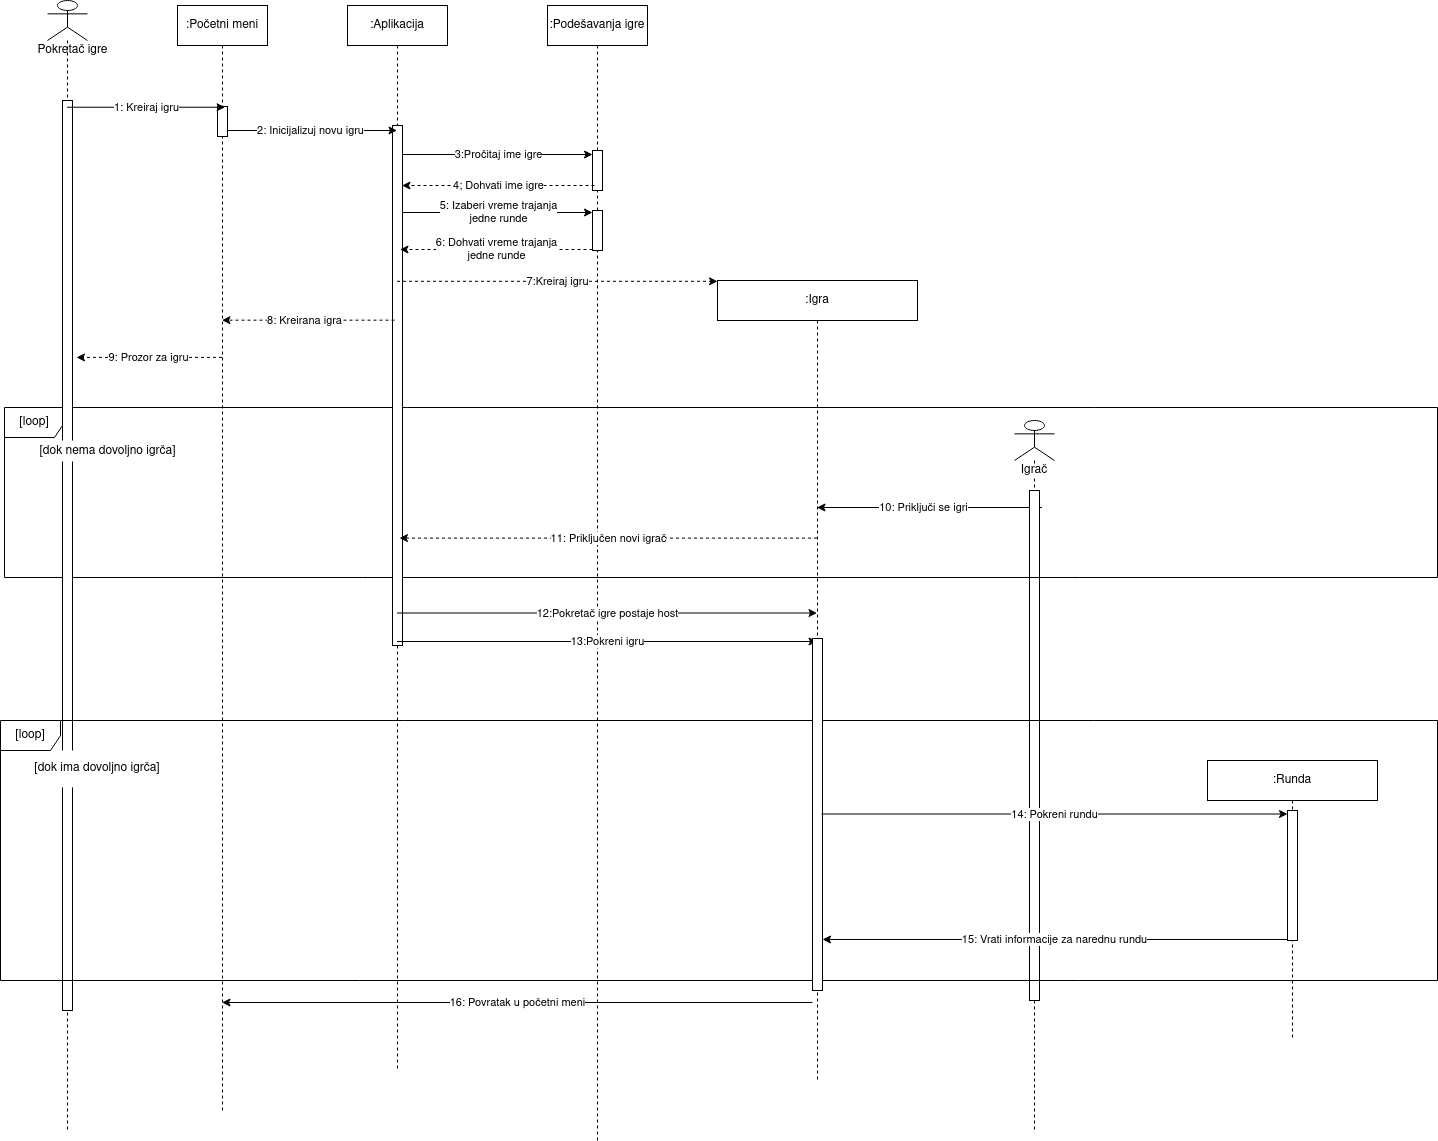

The diagram above was exported from draw.io. Its source (the exported page's mxGraphModel, read from the mxfile embedded in the PNG):
<mxGraphModel dx="868" dy="481" grid="1" gridSize="10" guides="1" tooltips="1" connect="1" arrows="1" fold="1" page="1" pageScale="1" pageWidth="850" pageHeight="1100" math="0" shadow="0">
  <root>
    <mxCell id="0" />
    <mxCell id="1" parent="0" />
    <mxCell id="HRjdHln6-6atgU92fi8D-7" value="&lt;span style=&quot;background-color: rgb(255 , 255 , 255)&quot;&gt;Igrač&lt;/span&gt;" style="shape=umlLifeline;participant=umlActor;perimeter=lifelinePerimeter;whiteSpace=wrap;html=1;container=1;collapsible=0;recursiveResize=0;verticalAlign=top;spacingTop=36;outlineConnect=0;" parent="1" vertex="1">
      <mxGeometry x="1016.99" y="450" width="40" height="710" as="geometry" />
    </mxCell>
    <mxCell id="HRjdHln6-6atgU92fi8D-11" value="" style="html=1;points=[];perimeter=orthogonalPerimeter;" parent="1" vertex="1">
      <mxGeometry x="1031.99" y="520" width="10" height="510" as="geometry" />
    </mxCell>
    <mxCell id="TZ4oYaFkpFQLlRB6NZ0C-14" value="[loop]" style="shape=umlFrame;whiteSpace=wrap;html=1;" parent="1" vertex="1">
      <mxGeometry x="7" y="437" width="1433" height="170" as="geometry" />
    </mxCell>
    <mxCell id="_-4SU93jd4tfcUrohgLC-17" value=":Početni meni" style="shape=umlLifeline;perimeter=lifelinePerimeter;whiteSpace=wrap;html=1;container=0;collapsible=0;recursiveResize=0;outlineConnect=0;" parent="1" vertex="1">
      <mxGeometry x="180" y="35" width="90" height="1105" as="geometry" />
    </mxCell>
    <mxCell id="_-4SU93jd4tfcUrohgLC-25" value=":Aplikacija" style="shape=umlLifeline;perimeter=lifelinePerimeter;whiteSpace=wrap;html=1;container=1;collapsible=0;recursiveResize=0;outlineConnect=0;" parent="1" vertex="1">
      <mxGeometry x="350" y="35" width="100" height="1065" as="geometry" />
    </mxCell>
    <mxCell id="_-4SU93jd4tfcUrohgLC-26" value="" style="html=1;points=[];perimeter=orthogonalPerimeter;" parent="_-4SU93jd4tfcUrohgLC-25" vertex="1">
      <mxGeometry x="45" y="120" width="10" height="520" as="geometry" />
    </mxCell>
    <mxCell id="FFGiDohbAl7Qqo7oBYzb-2" value="16: Povratak u početni meni" style="endArrow=classic;html=1;rounded=0;" parent="_-4SU93jd4tfcUrohgLC-25" target="_-4SU93jd4tfcUrohgLC-17" edge="1">
      <mxGeometry width="50" height="50" relative="1" as="geometry">
        <mxPoint x="465" y="997" as="sourcePoint" />
        <mxPoint x="-130" y="997" as="targetPoint" />
      </mxGeometry>
    </mxCell>
    <mxCell id="_-4SU93jd4tfcUrohgLC-27" value=":Igra" style="shape=umlLifeline;perimeter=lifelinePerimeter;whiteSpace=wrap;html=1;container=1;collapsible=0;recursiveResize=0;outlineConnect=0;size=40;" parent="1" vertex="1">
      <mxGeometry x="720" y="310" width="200" height="800" as="geometry" />
    </mxCell>
    <mxCell id="_-4SU93jd4tfcUrohgLC-30" value="&lt;div&gt;2: Inicijalizuj novu igru&lt;/div&gt;" style="endArrow=classic;html=1;rounded=0;" parent="1" source="_-4SU93jd4tfcUrohgLC-17" target="_-4SU93jd4tfcUrohgLC-25" edge="1">
      <mxGeometry width="50" height="50" relative="1" as="geometry">
        <mxPoint x="230" y="250" as="sourcePoint" />
        <mxPoint x="280" y="200" as="targetPoint" />
        <Array as="points">
          <mxPoint x="300" y="160" />
        </Array>
      </mxGeometry>
    </mxCell>
    <mxCell id="_-4SU93jd4tfcUrohgLC-32" value=":Podešavanja igre" style="shape=umlLifeline;perimeter=lifelinePerimeter;whiteSpace=wrap;html=1;container=1;collapsible=0;recursiveResize=0;outlineConnect=0;" parent="1" vertex="1">
      <mxGeometry x="550" y="35" width="100" height="1135" as="geometry" />
    </mxCell>
    <mxCell id="_-4SU93jd4tfcUrohgLC-33" value="" style="html=1;points=[];perimeter=orthogonalPerimeter;" parent="_-4SU93jd4tfcUrohgLC-32" vertex="1">
      <mxGeometry x="45" y="205" width="10" height="40" as="geometry" />
    </mxCell>
    <mxCell id="HRjdHln6-6atgU92fi8D-22" value="&lt;div&gt;6: Dohvati vreme trajanja&lt;/div&gt;&lt;div&gt;jedne runde&lt;br&gt;&lt;/div&gt;" style="endArrow=classic;html=1;rounded=0;jumpStyle=arc;exitX=-0.3;exitY=1.025;exitDx=0;exitDy=0;exitPerimeter=0;dashed=1;" parent="_-4SU93jd4tfcUrohgLC-32" edge="1">
      <mxGeometry width="50" height="50" relative="1" as="geometry">
        <mxPoint x="45" y="244" as="sourcePoint" />
        <mxPoint x="-147.5" y="244" as="targetPoint" />
      </mxGeometry>
    </mxCell>
    <mxCell id="_-4SU93jd4tfcUrohgLC-31" value="&lt;div&gt;5: Izaberi vreme trajanja&lt;/div&gt;&lt;div&gt;jedne runde&lt;br&gt;&lt;/div&gt;" style="endArrow=classic;html=1;rounded=0;" parent="_-4SU93jd4tfcUrohgLC-32" edge="1">
      <mxGeometry width="50" height="50" relative="1" as="geometry">
        <mxPoint x="-144.5" y="207" as="sourcePoint" />
        <mxPoint x="45" y="207" as="targetPoint" />
        <Array as="points" />
      </mxGeometry>
    </mxCell>
    <mxCell id="vl6WzdrjVNMAIZWl8f5B-14" value="" style="html=1;points=[];perimeter=orthogonalPerimeter;" parent="_-4SU93jd4tfcUrohgLC-32" vertex="1">
      <mxGeometry x="45" y="145" width="10" height="40" as="geometry" />
    </mxCell>
    <mxCell id="TZ4oYaFkpFQLlRB6NZ0C-7" value="" style="endArrow=classic;html=1;rounded=0;dashed=1;exitX=0.2;exitY=0.184;exitDx=0;exitDy=0;exitPerimeter=0;" parent="1" edge="1">
      <mxGeometry width="50" height="50" relative="1" as="geometry">
        <mxPoint x="397" y="349.68000000000006" as="sourcePoint" />
        <mxPoint x="224.5" y="349.68000000000006" as="targetPoint" />
      </mxGeometry>
    </mxCell>
    <mxCell id="TZ4oYaFkpFQLlRB6NZ0C-8" value="8: Kreirana igra" style="edgeLabel;html=1;align=center;verticalAlign=middle;resizable=0;points=[];" parent="TZ4oYaFkpFQLlRB6NZ0C-7" vertex="1" connectable="0">
      <mxGeometry x="0.2815" y="-1" relative="1" as="geometry">
        <mxPoint x="20" y="1" as="offset" />
      </mxGeometry>
    </mxCell>
    <mxCell id="TZ4oYaFkpFQLlRB6NZ0C-9" value="&lt;div&gt;7:Kreiraj igru&lt;/div&gt;" style="endArrow=classic;html=1;rounded=0;entryX=0;entryY=0.001;entryDx=0;entryDy=0;entryPerimeter=0;dashed=1;" parent="1" source="_-4SU93jd4tfcUrohgLC-25" target="_-4SU93jd4tfcUrohgLC-27" edge="1">
      <mxGeometry width="50" height="50" relative="1" as="geometry">
        <mxPoint x="380" y="284.9" as="sourcePoint" />
        <mxPoint x="690" y="285" as="targetPoint" />
      </mxGeometry>
    </mxCell>
    <mxCell id="TZ4oYaFkpFQLlRB6NZ0C-11" value="" style="endArrow=classic;html=1;rounded=0;dashed=1;entryX=1.4;entryY=0.21;entryDx=0;entryDy=0;entryPerimeter=0;" parent="1" edge="1">
      <mxGeometry width="50" height="50" relative="1" as="geometry">
        <mxPoint x="224.5" y="386.9000000000001" as="sourcePoint" />
        <mxPoint x="79" y="386.9000000000001" as="targetPoint" />
      </mxGeometry>
    </mxCell>
    <mxCell id="TZ4oYaFkpFQLlRB6NZ0C-12" value="9: Prozor za igru" style="edgeLabel;html=1;align=center;verticalAlign=middle;resizable=0;points=[];" parent="TZ4oYaFkpFQLlRB6NZ0C-11" vertex="1" connectable="0">
      <mxGeometry x="0.2815" y="-1" relative="1" as="geometry">
        <mxPoint x="19" y="1" as="offset" />
      </mxGeometry>
    </mxCell>
    <mxCell id="_-4SU93jd4tfcUrohgLC-12" value="" style="shape=umlLifeline;participant=umlActor;perimeter=lifelinePerimeter;whiteSpace=wrap;html=1;container=1;collapsible=0;recursiveResize=0;verticalAlign=top;spacingTop=36;outlineConnect=0;" parent="1" vertex="1">
      <mxGeometry x="50" y="30" width="40" height="1130" as="geometry" />
    </mxCell>
    <mxCell id="TZ4oYaFkpFQLlRB6NZ0C-2" value="" style="html=1;points=[];perimeter=orthogonalPerimeter;verticalAlign=bottom;" parent="_-4SU93jd4tfcUrohgLC-12" vertex="1">
      <mxGeometry x="15" y="100" width="10" height="910" as="geometry" />
    </mxCell>
    <mxCell id="_-4SU93jd4tfcUrohgLC-13" value="Pokretač igre" style="text;html=1;resizable=0;autosize=1;align=center;verticalAlign=middle;points=[];fillColor=none;strokeColor=none;rounded=0;" parent="_-4SU93jd4tfcUrohgLC-12" vertex="1">
      <mxGeometry x="-20" y="40" width="90" height="20" as="geometry" />
    </mxCell>
    <mxCell id="_-4SU93jd4tfcUrohgLC-18" value="" style="html=1;points=[];perimeter=orthogonalPerimeter;" parent="1" vertex="1">
      <mxGeometry x="220" y="136" width="10" height="30" as="geometry" />
    </mxCell>
    <mxCell id="HRjdHln6-6atgU92fi8D-10" value="10: Priključi se igri" style="endArrow=classic;html=1;rounded=0;jumpStyle=arc;startArrow=none;" parent="1" source="HRjdHln6-6atgU92fi8D-11" edge="1">
      <mxGeometry x="34.99684210526315" y="107" width="50" height="50" as="geometry">
        <mxPoint x="1044.4868421052633" y="537" as="sourcePoint" />
        <mxPoint x="819.5" y="537" as="targetPoint" />
      </mxGeometry>
    </mxCell>
    <mxCell id="TZ4oYaFkpFQLlRB6NZ0C-24" value=":Runda" style="shape=umlLifeline;perimeter=lifelinePerimeter;whiteSpace=wrap;html=1;container=0;collapsible=0;recursiveResize=0;outlineConnect=0;size=40;" parent="1" vertex="1">
      <mxGeometry x="1210" y="790" width="170" height="280" as="geometry" />
    </mxCell>
    <mxCell id="TZ4oYaFkpFQLlRB6NZ0C-18" value="[dok nema dovoljno igrča]" style="text;html=1;align=center;verticalAlign=middle;whiteSpace=wrap;rounded=0;fillColor=default;" parent="1" vertex="1">
      <mxGeometry x="19.99743293718184" y="470" width="180.90096774193555" height="21" as="geometry" />
    </mxCell>
    <mxCell id="HRjdHln6-6atgU92fi8D-21" value="1: Kreiraj igru" style="endArrow=classic;html=1;rounded=0;jumpStyle=arc;entryX=0.757;entryY=-0.076;entryDx=0;entryDy=0;entryPerimeter=0;" parent="1" edge="1">
      <mxGeometry width="50" height="50" relative="1" as="geometry">
        <mxPoint x="69.5" y="136.72000000000003" as="sourcePoint" />
        <mxPoint x="227.56999999999994" y="136.72000000000003" as="targetPoint" />
      </mxGeometry>
    </mxCell>
    <mxCell id="HRjdHln6-6atgU92fi8D-23" value="11: Priključen novi igrač" style="endArrow=classic;html=1;rounded=0;dashed=1;jumpStyle=arc;entryX=0.52;entryY=0.215;entryDx=0;entryDy=0;entryPerimeter=0;" parent="1" edge="1">
      <mxGeometry width="50" height="50" relative="1" as="geometry">
        <mxPoint x="819.5" y="567.5999999999999" as="sourcePoint" />
        <mxPoint x="402" y="567.5999999999999" as="targetPoint" />
      </mxGeometry>
    </mxCell>
    <mxCell id="TZ4oYaFkpFQLlRB6NZ0C-23" value="[dok ima dovoljno igrča]" style="text;html=1;align=center;verticalAlign=middle;whiteSpace=wrap;rounded=0;fillColor=default;" parent="1" vertex="1">
      <mxGeometry x="20" y="779.9961796064607" width="160" height="36.84012829032911" as="geometry" />
    </mxCell>
    <mxCell id="TZ4oYaFkpFQLlRB6NZ0C-22" value="[loop]" style="shape=umlFrame;whiteSpace=wrap;html=1;" parent="1" vertex="1">
      <mxGeometry x="3" y="750" width="1437" height="260" as="geometry" />
    </mxCell>
    <mxCell id="HRjdHln6-6atgU92fi8D-28" value="13:Pokreni igru" style="endArrow=classic;html=1;rounded=0;jumpStyle=arc;" parent="1" edge="1">
      <mxGeometry width="50" height="50" relative="1" as="geometry">
        <mxPoint x="399.5" y="671" as="sourcePoint" />
        <mxPoint x="819.5" y="671" as="targetPoint" />
      </mxGeometry>
    </mxCell>
    <mxCell id="HRjdHln6-6atgU92fi8D-29" value="" style="html=1;points=[];perimeter=orthogonalPerimeter;" parent="1" vertex="1">
      <mxGeometry x="815" y="668" width="10" height="352" as="geometry" />
    </mxCell>
    <mxCell id="vl6WzdrjVNMAIZWl8f5B-6" value="12:Pokretač igre postaje host" style="endArrow=classic;html=1;rounded=0;" parent="1" edge="1">
      <mxGeometry width="50" height="50" relative="1" as="geometry">
        <mxPoint x="399.5" y="642.5" as="sourcePoint" />
        <mxPoint x="819.5" y="642.5" as="targetPoint" />
      </mxGeometry>
    </mxCell>
    <mxCell id="vl6WzdrjVNMAIZWl8f5B-9" value="&lt;div&gt;15: Vrati informacije za narednu rundu&lt;/div&gt;" style="endArrow=classic;html=1;rounded=0;exitX=0;exitY=0.992;exitDx=0;exitDy=0;exitPerimeter=0;" parent="1" source="vl6WzdrjVNMAIZWl8f5B-17" target="HRjdHln6-6atgU92fi8D-29" edge="1">
      <mxGeometry width="50" height="50" relative="1" as="geometry">
        <mxPoint x="1290" y="958" as="sourcePoint" />
        <mxPoint x="880" y="870" as="targetPoint" />
      </mxGeometry>
    </mxCell>
    <mxCell id="vl6WzdrjVNMAIZWl8f5B-13" value="" style="endArrow=classic;html=1;rounded=0;entryX=0.799;entryY=0.464;entryDx=0;entryDy=0;entryPerimeter=0;startArrow=none;" parent="1" source="vl6WzdrjVNMAIZWl8f5B-17" edge="1">
      <mxGeometry width="50" height="50" relative="1" as="geometry">
        <mxPoint x="825" y="847.9200000000001" as="sourcePoint" />
        <mxPoint x="1289.3900000000003" y="847.9200000000001" as="targetPoint" />
      </mxGeometry>
    </mxCell>
    <mxCell id="vl6WzdrjVNMAIZWl8f5B-15" value="&lt;div&gt;3:Pročitaj ime igre&lt;br&gt;&lt;/div&gt;" style="endArrow=classic;html=1;rounded=0;" parent="1" edge="1">
      <mxGeometry width="50" height="50" relative="1" as="geometry">
        <mxPoint x="405.5" y="184" as="sourcePoint" />
        <mxPoint x="595" y="184" as="targetPoint" />
        <Array as="points" />
      </mxGeometry>
    </mxCell>
    <mxCell id="vl6WzdrjVNMAIZWl8f5B-16" value="&lt;div&gt;4; Dohvati ime igre&lt;br&gt;&lt;/div&gt;" style="endArrow=classic;html=1;rounded=0;jumpStyle=arc;exitX=-0.3;exitY=1.025;exitDx=0;exitDy=0;exitPerimeter=0;dashed=1;" parent="1" edge="1">
      <mxGeometry width="50" height="50" relative="1" as="geometry">
        <mxPoint x="597" y="215" as="sourcePoint" />
        <mxPoint x="404.5" y="215" as="targetPoint" />
      </mxGeometry>
    </mxCell>
    <mxCell id="vl6WzdrjVNMAIZWl8f5B-17" value="" style="html=1;points=[];perimeter=orthogonalPerimeter;" parent="1" vertex="1">
      <mxGeometry x="1290" y="840" width="10" height="130" as="geometry" />
    </mxCell>
    <mxCell id="vl6WzdrjVNMAIZWl8f5B-19" value="14: Pokreni rundu" style="endArrow=classic;html=1;rounded=0;exitX=0.9;exitY=0.166;exitDx=0;exitDy=0;exitPerimeter=0;" parent="1" edge="1">
      <mxGeometry width="50" height="50" relative="1" as="geometry">
        <mxPoint x="824" y="843.52" as="sourcePoint" />
        <mxPoint x="1290" y="843.52" as="targetPoint" />
      </mxGeometry>
    </mxCell>
    <mxCell id="WsdlIEdLtjn4-JUDKA6d-1" value="" style="endArrow=none;html=1;rounded=0;jumpStyle=arc;" parent="1" target="HRjdHln6-6atgU92fi8D-11" edge="1">
      <mxGeometry x="34.99684210526315" y="107" width="50" height="50" as="geometry">
        <mxPoint x="1044.4868421052633" y="537" as="sourcePoint" />
        <mxPoint x="819.5" y="537" as="targetPoint" />
      </mxGeometry>
    </mxCell>
  </root>
</mxGraphModel>